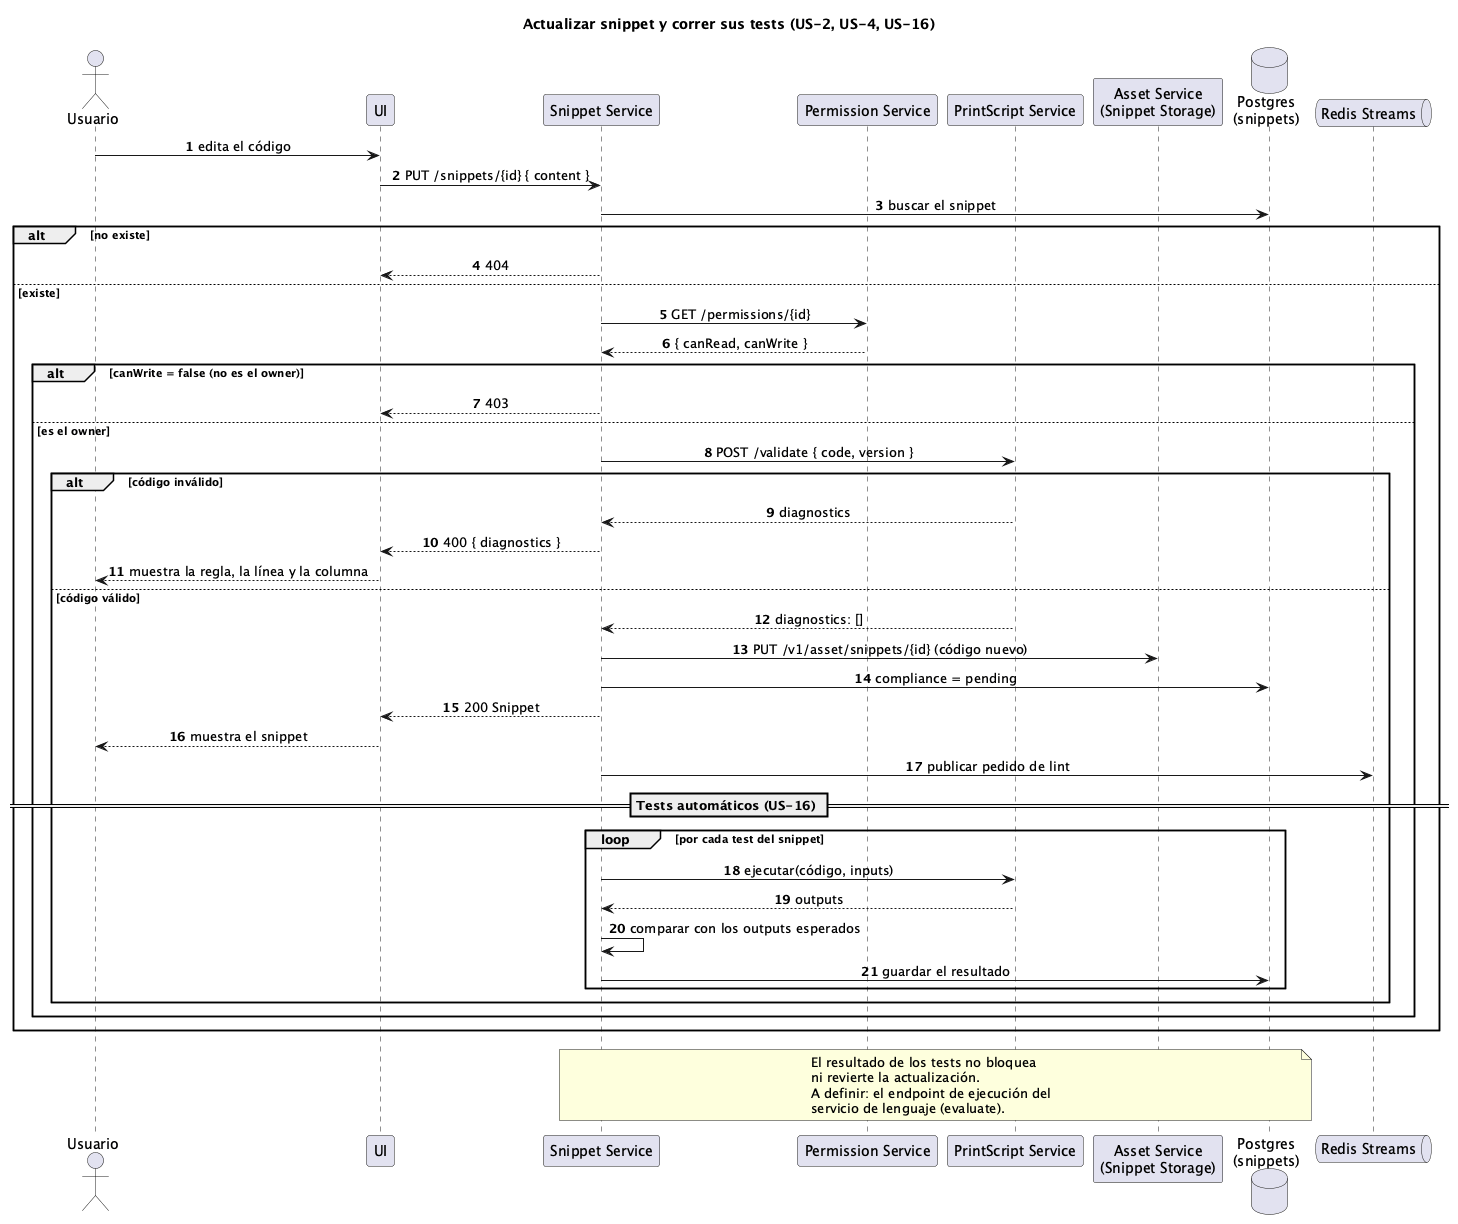

The diagram above was rendered by PlantUML. Its source (embedded in the PNG):
@startuml secuencia-actualizar-snippet
' Actualizar un snippet y correr sus tests (US-2, US-4, US-16).
' Falta implementarlo: #16 y #21. Los endpoints son los del README.

title Actualizar snippet y correr sus tests (US-2, US-4, US-16)
autonumber
skinparam sequenceMessageAlign center

actor Usuario
participant UI
participant "Snippet Service" as S
participant "Permission Service" as P
participant "PrintScript Service" as PS
participant "Asset Service\n(Snippet Storage)" as ST
database "Postgres\n(snippets)" as DB
queue "Redis Streams" as Q

Usuario -> UI : edita el código
UI -> S : PUT /snippets/{id} { content }
S -> DB : buscar el snippet
alt no existe
  S --> UI : 404
else existe
  S -> P : GET /permissions/{id}
  P --> S : { canRead, canWrite }
  alt canWrite = false (no es el owner)
    S --> UI : 403
  else es el owner
    S -> PS : POST /validate { code, version }
    alt código inválido
      PS --> S : diagnostics
      S --> UI : 400 { diagnostics }
      UI --> Usuario : muestra la regla, la línea y la columna
    else código válido
      PS --> S : diagnostics: []
      S -> ST : PUT /v1/asset/snippets/{id} (código nuevo)
      S -> DB : compliance = pending
      S --> UI : 200 Snippet
      UI --> Usuario : muestra el snippet
      S -> Q : publicar pedido de lint

      == Tests automáticos (US-16) ==
      loop por cada test del snippet
        S -> PS : ejecutar(código, inputs)
        PS --> S : outputs
        S -> S : comparar con los outputs esperados
        S -> DB : guardar el resultado
      end
    end
  end
end

note over S, DB
  El resultado de los tests no bloquea
  ni revierte la actualización.
  A definir: el endpoint de ejecución del
  servicio de lenguaje (evaluate).
end note
@enduml